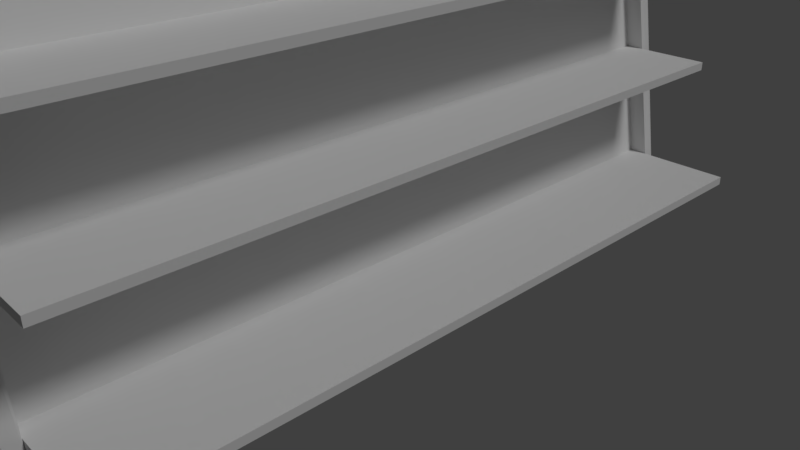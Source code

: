 # Source: estanteria.blend  (saved by Blender 2.79.0; exported with 4.5.12 LTS)
import bpy
from mathutils import Matrix  # noqa: F401  (used for matrix-valued properties, if any)

bpy.ops.wm.read_factory_settings(use_empty=True)
scene = bpy.context.scene
scene.name = 'Scene'

# ---- collections
col_collection_1 = bpy.data.collections.new('Collection 1'); scene.collection.children.link(col_collection_1)

# ---- materials (node trees are filled in below, after node groups)
mat_material_001 = bpy.data.materials.new('Material.001')
mat_material_001.alpha_threshold = 0.0
mat_material_001.use_transparent_shadow = False
mat_material_001.roughness = 0.5

# ---- material node trees

# ---- world
world_world = bpy.data.worlds.new('World'); scene.world = world_world
world_world.color = (0.05088, 0.05088, 0.05088)
world_world.use_sun_shadow = False
world_world.sun_shadow_jitter_overblur = 0.0
world_world.cycles.sampling_method = 'MANUAL'

# ---- cameras
cam_camera = bpy.data.cameras.new('Camera')
cam_camera.clip_end = 100.0
cam_camera.lens = 35.0
cam_camera.sensor_width = 32.0
cam_camera.sensor_height = 18.0
cam_camera.ortho_scale = 7.314
cam_camera.dof.focus_distance = 0.0
cam_camera.dof.aperture_fstop = 128.0

# ---- lights
light_lamp = bpy.data.lights.new('Lamp', 'SUN')
light_lamp.transmission_factor = 0.0
light_lamp.cutoff_distance = 30.0
light_lamp.angle = 0.1993
light_lamp.energy = 1.0
light_lamp.shadow_buffer_clip_start = 1.001
light_lamp.shadow_soft_size = 0.1
light_lamp.shadow_cascade_max_distance = 1000.0

# ---- meshes
me_cube_003 = bpy.data.meshes.new('Cube.003')
me_cube_003.from_pydata([(-1.0, -4.812, -0.1), (-1.0, -4.812, 0.1), (-1.0, 4.812, -0.1), (-1.0, 4.812, 0.1), (1.0, -4.812, -0.1), (1.0, -4.812, 0.1), (1.0, 4.812, -0.1), (1.0, 4.812, 0.1), (-0.7499, -4.812, 2.713), (-0.7499, -4.812, 2.913), (-0.7499, 4.812, 2.713), (-0.7499, 4.812, 2.913), (0.7499, -4.812, 2.713), (0.7499, -4.812, 2.913), (0.7499, 4.812, 2.713), (0.7499, 4.812, 2.913), (-0.6258, -4.812, 5.427), (-0.6258, -4.812, 5.627), (-0.6258, 4.812, 5.427), (-0.6258, 4.812, 5.627), (0.6258, -4.812, 5.427), (0.6258, -4.812, 5.627), (0.6258, 4.812, 5.427), (0.6258, 4.812, 5.627), (0.4521, 5.0, -0.5076), (0.4521, -5.0, -0.5076), (0.113, 5.0, 7.336), (0.113, -5.0, 7.336), (0.4521, 4.817, -0.3642), (0.4521, -4.817, -0.3642), (0.113, 4.817, 7.193), (0.113, -4.817, 7.193), (0.3435, 4.817, -0.3642), (0.3435, -4.817, -0.3642), (0.004379, 4.817, 7.193), (0.004378, -4.817, 7.193), (-0.4521, 5.0, -0.5076), (-0.4521, -5.0, -0.5076), (0.0, -5.0, -0.5076), (0.0, 5.0, -0.5076), (-0.113, 5.0, 7.336), (-0.113, -5.0, 7.336), (0.0, -5.0, 7.336), (0.0, 5.0, 7.336), (-0.4521, 4.817, -0.3642), (-0.4521, -4.817, -0.3642), (-0.113, 4.817, 7.193), (-0.113, -4.817, 7.193), (-0.3435, 4.817, -0.3642), (-0.3435, -4.817, -0.3642), (-0.004379, 4.817, 7.193), (-0.004378, -4.817, 7.193)], [], [(0, 1, 3, 2), (2, 3, 7, 6), (6, 7, 5, 4), (4, 5, 1, 0), (2, 6, 4, 0), (7, 3, 1, 5), (8, 9, 11, 10), (10, 11, 15, 14), (14, 15, 13, 12), (12, 13, 9, 8), (10, 14, 12, 8), (15, 11, 9, 13), (16, 17, 19, 18), (18, 19, 23, 22), (22, 23, 21, 20), (20, 21, 17, 16), (18, 22, 20, 16), (23, 19, 17, 21), (24, 25, 38, 39), (26, 43, 42, 27), (26, 27, 31, 30), (25, 27, 42, 38), (26, 24, 39, 43), (30, 31, 35, 34), (27, 25, 29, 31), (24, 26, 30, 28), (25, 24, 28, 29), (32, 34, 35, 33), (28, 30, 34, 32), (31, 29, 33, 35), (29, 28, 32, 33), (36, 39, 38, 37), (40, 41, 42, 43), (40, 46, 47, 41), (37, 38, 42, 41), (38, 39, 43, 42), (40, 43, 39, 36), (46, 50, 51, 47), (41, 47, 45, 37), (36, 44, 46, 40), (37, 45, 44, 36), (48, 49, 51, 50), (44, 48, 50, 46), (47, 51, 49, 45), (45, 49, 48, 44)])
_uv = me_cube_003.uv_layers.new(name='UVBake')
_uv.uv.foreach_set('vector', [0.2983, 0.9799, 0.2886, 0.9799, 0.2886, 0.5015, 0.2983, 0.5015, 0.1521, 0.9937, 0.1423, 0.9937, 0.1423, 0.8943, 0.1521, 0.8943, 0.2729, 0.9799, 0.2632, 0.9799, 0.2632, 0.5015, 0.2729, 0.5015, 0.1296, 0.8943, 0.1394, 0.8943, 0.1394, 0.9937, 0.1296, 0.9937, 0.7598, 0.4828, 0.8574, 0.4828, 0.8574, 0.9612, 0.7598, 0.9612, 0.8574, 0.4799, 0.7598, 0.4799, 0.7598, 0.001491, 0.8574, 0.001491, 0.2856, 0.9799, 0.2759, 0.9799, 0.2759, 0.5015, 0.2856, 0.5015, 0.155, 0.8943, 0.1648, 0.8943, 0.1648, 0.9689, 0.155, 0.9689, 0.2475, 0.9799, 0.2378, 0.9799, 0.2378, 0.5015, 0.2475, 0.5015, 0.1677, 0.8943, 0.1775, 0.8943, 0.1775, 0.9689, 0.1677, 0.9689, 0.8604, 0.4828, 0.9336, 0.4828, 0.9336, 0.9612, 0.8604, 0.9612, 0.9336, 0.4799, 0.8604, 0.4799, 0.8604, 0.001491, 0.9336, 0.001491, 0.311, 0.9799, 0.3013, 0.9799, 0.3013, 0.5015, 0.311, 0.5015, 0.1804, 0.8943, 0.1902, 0.8943, 0.1902, 0.9565, 0.1804, 0.9565, 0.2602, 0.9799, 0.2505, 0.9799, 0.2505, 0.5015, 0.2602, 0.5015, 0.1931, 0.8943, 0.2029, 0.8943, 0.2029, 0.9565, 0.1931, 0.9565, 0.001465, 0.5015, 0.06261, 0.5015, 0.06261, 0.9799, 0.001465, 0.9799, 0.1267, 0.9799, 0.06554, 0.9799, 0.06554, 0.5015, 0.1267, 0.5015, 0.9807, 0.001491, 0.9807, 0.4985, 0.9587, 0.4985, 0.9587, 0.001491, 0.2238, 0.5015, 0.2293, 0.5015, 0.2293, 0.9985, 0.2238, 0.9985, 0.3309, 0.5015, 0.3309, 0.9985, 0.3239, 0.9894, 0.3239, 0.5106, 0.1767, 0.8913, 0.1933, 0.5015, 0.1988, 0.5015, 0.1988, 0.8913, 0.1572, 0.5015, 0.1738, 0.8913, 0.1517, 0.8913, 0.1517, 0.5015, 0.9685, 0.9803, 0.9685, 0.5015, 0.9738, 0.5015, 0.9738, 0.9803, 0.9366, 0.8915, 0.9366, 0.5015, 0.9455, 0.5086, 0.9455, 0.8844, 0.9484, 0.8915, 0.9484, 0.5015, 0.9574, 0.5086, 0.9574, 0.8844, 0.321, 0.5015, 0.321, 0.9985, 0.314, 0.9894, 0.314, 0.5106, 0.7568, 0.9622, 0.3875, 0.9622, 0.3875, 0.4833, 0.7568, 0.4833, 0.9903, 0.5015, 0.9903, 0.8775, 0.985, 0.8777, 0.985, 0.5017, 0.9985, 0.5017, 0.9985, 0.8777, 0.9932, 0.8775, 0.9932, 0.5015, 0.9656, 0.5015, 0.9656, 0.9803, 0.9603, 0.9803, 0.9603, 0.5015, 0.9366, 0.001491, 0.9587, 0.001491, 0.9587, 0.4985, 0.9366, 0.4985, 0.2348, 0.5015, 0.2348, 0.9985, 0.2293, 0.9985, 0.2293, 0.5015, 0.3508, 0.9985, 0.3438, 0.9894, 0.3438, 0.5106, 0.3508, 0.5015, 0.2209, 0.8913, 0.1988, 0.8913, 0.1988, 0.5015, 0.2043, 0.5015, 0.001465, 0.4985, 0.001465, 0.001491, 0.3845, 0.001491, 0.3845, 0.4985, 0.1462, 0.5015, 0.1517, 0.5015, 0.1517, 0.8913, 0.1296, 0.8913, 0.9768, 0.5015, 0.9821, 0.5015, 0.9821, 0.9803, 0.9768, 0.9803, 0.3745, 0.8916, 0.3656, 0.8844, 0.3656, 0.5086, 0.3745, 0.5015, 0.3537, 0.5015, 0.3626, 0.5086, 0.3626, 0.8844, 0.3537, 0.8916, 0.3408, 0.9985, 0.3338, 0.9894, 0.3338, 0.5106, 0.3408, 0.5015, 0.7568, 0.001491, 0.7568, 0.4803, 0.3875, 0.4803, 0.3875, 0.001491, 0.9972, 0.3777, 0.9919, 0.3775, 0.9919, 0.001491, 0.9972, 0.001733, 0.9837, 0.001733, 0.989, 0.001491, 0.989, 0.3775, 0.9837, 0.3777, 0.3774, 0.5015, 0.3827, 0.5015, 0.3827, 0.9803, 0.3774, 0.9803])
me_cube_003.materials.append(mat_material_001)
me_cube_003.use_remesh_preserve_volume = False
me_cube_003.use_remesh_preserve_attributes = False
me_cube_003.use_mirror_vertex_groups = False
me_cube_003.update()

# ---- objects
ob_estanteria = bpy.data.objects.new('Estanteria', me_cube_003)
ob_lamp = bpy.data.objects.new('Lamp', light_lamp)
ob_camera = bpy.data.objects.new('Camera', cam_camera)

# ---- transforms, parenting, visibility, modifiers, constraints
ob_estanteria.location = (0.0, 0.0, 0.2848)
ob_estanteria.scale = (2.212, 1.0, 0.561)
ob_estanteria.lineart.crease_threshold = 0.0
ob_lamp.location = (4.076, 1.005, 5.904)
ob_lamp.rotation_euler = (0.6503, 0.05522, 1.866)
ob_lamp.lock_rotations_4d = False
ob_lamp.empty_display_type = 'ARROWS'
ob_lamp.color = (0.0, 0.0, 0.0, 0.0)
ob_lamp.lineart.crease_threshold = 0.0
ob_camera.location = (7.481, -6.508, 5.344)
ob_camera.rotation_euler = (1.109, 0.0, 0.8149)
ob_camera.lock_rotations_4d = False
ob_camera.empty_display_type = 'ARROWS'
ob_camera.color = (0.0, 0.0, 0.0, 0.0)
ob_camera.display_type = 'WIRE'
ob_camera.lineart.crease_threshold = 0.0

# ---- collection membership
col_collection_1.objects.link(ob_estanteria)
col_collection_1.objects.link(ob_lamp)
col_collection_1.objects.link(ob_camera)

# ---- scene / render settings (as saved in the file)
scene.camera = ob_camera
scene.frame_start = 1; scene.frame_end = 250; scene.frame_set(1)
scene.render.engine = 'BLENDER_EEVEE_NEXT'
scene.render.resolution_percentage = 50
scene.render.dither_intensity = 0.0
scene.cycles.use_denoising = False
scene.cycles.samples = 128
scene.cycles.sampling_pattern = 'TABULATED_SOBOL'
scene.cycles.use_adaptive_sampling = False
scene.cycles.use_light_tree = False
scene.cycles.blur_glossy = 0.0
scene.cycles.sample_clamp_indirect = 0.0
scene.view_settings.view_transform = 'Standard'
bpy.context.view_layer.update()
